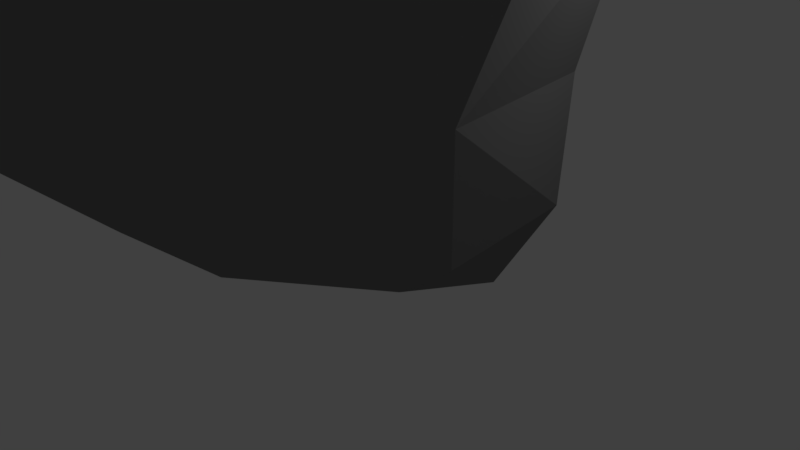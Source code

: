 # Source: rock1.blend  (saved by Blender 2.79.0; exported with 4.5.12 LTS)
import bpy
from mathutils import Matrix  # noqa: F401  (used for matrix-valued properties, if any)

bpy.ops.wm.read_factory_settings(use_empty=True)
scene = bpy.context.scene
scene.name = 'Scene'

# ---- collections
col_collection_1 = bpy.data.collections.new('Collection 1'); scene.collection.children.link(col_collection_1)

# ---- materials (node trees are filled in below, after node groups)
mat_material_003 = bpy.data.materials.new('Material.003')
mat_material_003.alpha_threshold = 0.0
mat_material_003.use_transparent_shadow = False
mat_material_003.diffuse_color = (0.2079, 0.2079, 0.2079, 1.0)
mat_material_003.roughness = 0.5
mat_material_003.specular_intensity = 0.06452
mat_material_001 = bpy.data.materials.new('Material.001')
mat_material_001.alpha_threshold = 0.0
mat_material_001.use_transparent_shadow = False
mat_material_001.diffuse_color = (0.1488, 0.8, 0.1098, 1.0)
mat_material_001.roughness = 0.5

# ---- material node trees

# ---- world
world_world = bpy.data.worlds.new('World'); scene.world = world_world
world_world.color = (0.05088, 0.05088, 0.05088)
world_world.use_sun_shadow = False
world_world.sun_shadow_jitter_overblur = 0.0
world_world.cycles.sampling_method = 'MANUAL'

# ---- cameras
cam_camera = bpy.data.cameras.new('Camera')
cam_camera.clip_end = 100.0
cam_camera.lens = 35.0
cam_camera.sensor_width = 32.0
cam_camera.sensor_height = 18.0
cam_camera.ortho_scale = 7.314
cam_camera.dof.focus_distance = 0.0
cam_camera.dof.aperture_fstop = 128.0

# ---- lights
light_lamp = bpy.data.lights.new('Lamp', 'POINT')
light_lamp.transmission_factor = 0.0
light_lamp.cutoff_distance = 30.0
light_lamp.energy = 100.0
light_lamp.shadow_buffer_clip_start = 1.001
light_lamp.shadow_soft_size = 0.1
light_lamp.shadow_maximum_resolution = 0.006
light_lamp.use_absolute_resolution = True

# ---- meshes
me_cube_001 = bpy.data.meshes.new('Cube.001')
me_cube_001.from_pydata([(2.544, 0.3787, 1.435), (-3.623, -0.9718, 1.035), (-1.024, 2.657, 1.134), (0.01869, -0.6003, 0.07238), (-0.05401, -3.25, 1.335), (-2.154, -2.965, 4.61), (0.08811, -3.778, 3.309), (-4.129, -0.9173, 3.421), (-0.1632, 3.261, 4.142), (2.736, 0.806, 4.359), (2.475, 0.9799, 6.29), (0.8844, 0.7507, 7.804), (-2.238, 1.661, 4.808), (1.774, 2.415, 6.188), (-1.033, 0.9496, 7.046), (0.7134, 2.263, 7.197), (-1.138, -0.1581, 8.056), (-1.218, -1.426, 6.898), (0.5279, -1.068, 7.049), (1.588, -0.9152, 6.039), (2.154, -2.076, 4.907), (-0.02345, -3.799, 2.409), (2.439, 0.6071, 2.815), (0.584, 2.088, 1.209), (-0.03086, -2.171, 0.4398), (-2.39, 1.75, 1.109), (-3.314, -3.356, 1.06), (-2.308, -1.061, 0.2811), (-4.153, -0.776, 2.144), (2.067, 0.01232, 0.4448), (-0.2107, 1.122, 0.286), (-1.362, 3.529, 2.468), (2.963, -1.668, 1.56), (0.05157, -2.512, 4.998), (-1.771, -1.942, 5.797), (-3.364, 0.8264, 4.167), (1.951, -2.969, 4.08), (-1.743, -3.806, 3.67), (-3.777, -2.683, 3.999), (2.921, 0.9415, 5.654), (1.304, 2.63, 5.575), (-1.398, 2.861, 4.308), (1.278, 2.647, 4.196), (3.324, -1.142, 4.605), (1.697, 0.9176, 6.821), (2.299, 2.055, 6.264), (2.253, -0.21, 6.227), (-0.03591, 0.4139, 8.471), (0.8417, 1.845, 7.652), (0.7953, -0.4201, 7.615), (-1.606, 0.874, 5.995), (1.143, 2.376, 6.491), (-1.41, 0.3045, 7.564), (0.02675, 1.9, 7.31), (-1.457, -1.006, 7.527), (-0.2051, -1.309, 7.124), (0.9111, -1.072, 6.305), (1.698, -1.319, 5.617), (0.3044, 2.798, 2.555), (0.9135, 1.161, 0.5687), (3.475, -2.261, 3.128), (1.943, -1.315, 0.7708), (-3.004, 2.722, 2.609), (-1.667, 0.6844, 0.496), (-3.807, -3.957, 2.306), (-2.106, -2.392, 0.5202), (-0.0003701, -1.703, 5.81), (0.1057, -3.148, 4.241), (-2.919, -1.092, 5.997), (2.333, 2.208, 5.607), (2.798, -0.4675, 5.672), (0.1016, 2.249, 5.967), (1.558, 1.998, 6.738), (1.5, -0.2959, 6.692), (-0.09483, 1.369, 8.121), (-0.1528, -0.6865, 8.075)], [], [(0, 29, 59, 23), (0, 23, 58, 22), (0, 22, 60, 32), (0, 32, 61, 29), (1, 27, 65, 26), (1, 26, 64, 28), (1, 28, 62, 25), (1, 25, 63, 27), (2, 30, 63, 25), (2, 25, 62, 31), (2, 31, 58, 23), (2, 23, 59, 30), (3, 27, 63, 30), (3, 30, 59, 29), (3, 29, 61, 24), (3, 24, 65, 27), (4, 24, 61, 32), (4, 32, 60, 21), (4, 21, 64, 26), (4, 26, 65, 24), (5, 34, 66, 33), (5, 33, 67, 37), (5, 37, 64, 38), (5, 38, 68, 34), (6, 37, 67, 36), (6, 36, 60, 21), (6, 21, 64, 37), (7, 28, 64, 38), (7, 38, 68, 35), (7, 35, 62, 28), (8, 42, 58, 31), (8, 31, 62, 41), (8, 41, 71, 40), (8, 40, 69, 42), (9, 43, 60, 22), (9, 22, 58, 42), (9, 42, 69, 39), (9, 39, 70, 43), (10, 46, 70, 39), (10, 39, 69, 45), (10, 45, 72, 44), (10, 44, 73, 46), (11, 49, 73, 44), (11, 44, 72, 48), (11, 48, 74, 47), (11, 47, 75, 49), (12, 35, 68, 50), (12, 50, 71, 41), (12, 41, 62, 35), (13, 45, 69, 40), (13, 40, 71, 51), (13, 51, 72, 45), (14, 53, 71, 50), (14, 50, 68, 52), (14, 52, 74, 53), (15, 48, 72, 51), (15, 51, 71, 53), (15, 53, 74, 48), (16, 47, 74, 52), (16, 52, 68, 54), (16, 54, 75, 47), (17, 34, 68, 54), (17, 54, 75, 55), (17, 55, 66, 34), (18, 49, 75, 55), (18, 55, 66, 56), (18, 56, 73, 49), (19, 57, 70, 46), (19, 46, 73, 56), (19, 56, 66, 57), (20, 36, 67, 33), (20, 33, 66, 57), (20, 57, 70, 43), (20, 43, 60, 36)])
me_cube_001.materials.append(mat_material_003)
me_cube_001.use_remesh_preserve_volume = False
me_cube_001.use_remesh_preserve_attributes = False
me_cube_001.use_mirror_vertex_groups = False
me_cube_001.update()
me_cylinder_001 = bpy.data.meshes.new('Cylinder.001')
me_cylinder_001.from_pydata([], [], [])
me_cylinder_001.materials.append(mat_material_001)
me_cylinder_001.use_remesh_preserve_volume = False
me_cylinder_001.use_remesh_preserve_attributes = False
me_cylinder_001.use_mirror_vertex_groups = False
me_cylinder_001.update()

# ---- objects
ob_cube = bpy.data.objects.new('Cube', me_cube_001)
ob_cylinder_001 = bpy.data.objects.new('Cylinder.001', me_cylinder_001)
ob_lamp = bpy.data.objects.new('Lamp', light_lamp)
ob_camera = bpy.data.objects.new('Camera', cam_camera)

# ---- transforms, parenting, visibility, modifiers, constraints
ob_cube.location = (0.31, -1.863e-09, 0.0)
ob_cube.delta_location = (-0.31, 0.0, 0.0)
ob_cube.delta_rotation_euler = (-0.02269, 0.0, 0.0)
ob_cube.lineart.crease_threshold = 0.0
ob_cylinder_001.location = (-0.04086, -2.298e-08, 1.103)
ob_cylinder_001.lineart.crease_threshold = 0.0
ob_lamp.location = (4.076, 1.005, 5.904)
ob_lamp.rotation_euler = (0.6503, 0.05522, 1.866)
ob_lamp.lock_rotations_4d = False
ob_lamp.empty_display_type = 'ARROWS'
ob_lamp.color = (0.0, 0.0, 0.0, 0.0)
ob_lamp.lineart.crease_threshold = 0.0
ob_camera.location = (7.481, -6.508, 5.344)
ob_camera.rotation_euler = (1.109, 0.0, 0.8149)
ob_camera.lock_rotations_4d = False
ob_camera.empty_display_type = 'ARROWS'
ob_camera.color = (0.0, 0.0, 0.0, 0.0)
ob_camera.display_type = 'WIRE'
ob_camera.lineart.crease_threshold = 0.0

# ---- collection membership
col_collection_1.objects.link(ob_cube)
col_collection_1.objects.link(ob_cylinder_001)
col_collection_1.objects.link(ob_lamp)
col_collection_1.objects.link(ob_camera)

# ---- scene / render settings (as saved in the file)
scene.camera = ob_camera
scene.frame_start = 1; scene.frame_end = 250; scene.frame_set(1)
scene.render.engine = 'BLENDER_EEVEE_NEXT'
scene.render.image_settings.compression = 39
scene.render.resolution_percentage = 50
scene.render.dither_intensity = 0.0
scene.cycles.use_denoising = False
scene.cycles.samples = 128
scene.cycles.sampling_pattern = 'TABULATED_SOBOL'
scene.cycles.use_adaptive_sampling = False
scene.cycles.use_light_tree = False
scene.cycles.blur_glossy = 0.0
scene.cycles.sample_clamp_indirect = 0.0
scene.view_settings.view_transform = 'Standard'
bpy.context.view_layer.update()
